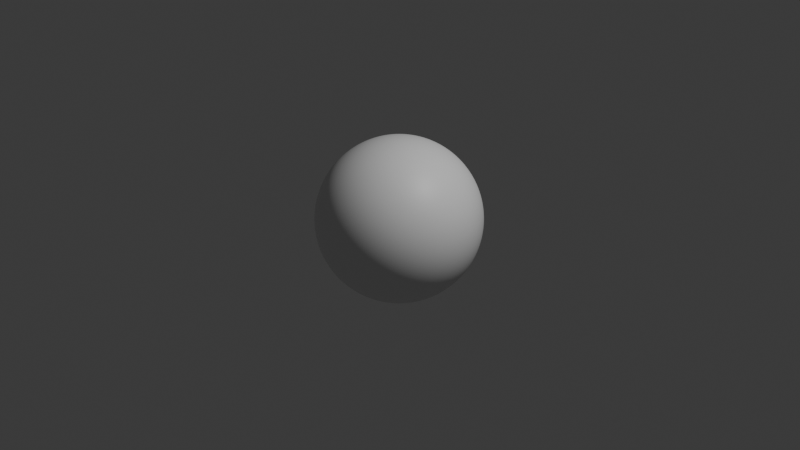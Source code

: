 # Source: sphere.blend  (saved by Blender 4.0.36; exported with 4.5.12 LTS)
import bpy
from mathutils import Matrix  # noqa: F401  (used for matrix-valued properties, if any)

bpy.ops.wm.read_factory_settings(use_empty=True)
scene = bpy.context.scene
scene.name = 'Scene'

# ---- collections
col_collection = bpy.data.collections.new('Collection'); scene.collection.children.link(col_collection)

# ---- materials (node trees are filled in below, after node groups)
mat_material = bpy.data.materials.new('Material')
mat_material.alpha_threshold = 0.0
mat_material.use_transparent_shadow = False
mat_material.roughness = 0.5
mat_material.line_color = (0.0, 0.0, 0.0, 1.0)

# ---- material node trees
mat_material.use_nodes = True; mat_material.node_tree.nodes.clear()
_N = mat_material.node_tree.nodes; _L = mat_material.node_tree.links
n0 = _N.new('ShaderNodeOutputMaterial'); n0.name = 'Material Output'; n0.location = (300, 300)
n1 = _N.new('ShaderNodeBsdfPrincipled'); n1.name = 'Principled BSDF'; n1.location = (10, 300)
n1.inputs[3].default_value = 1.45
_L.new(n1.outputs[0], n0.inputs[0])
n0.is_active_output = True

# ---- world
world_world = bpy.data.worlds.new('World'); scene.world = world_world
world_world.use_nodes = True; world_world.node_tree.nodes.clear()
_N = world_world.node_tree.nodes; _L = world_world.node_tree.links
n0 = _N.new('ShaderNodeOutputWorld'); n0.name = 'World Output'; n0.location = (300, 300)
n1 = _N.new('ShaderNodeBackground'); n1.name = 'Background'; n1.location = (10, 300)
n1.inputs[0].default_value = (0.05088, 0.05088, 0.05088, 1.0)
_L.new(n1.outputs[0], n0.inputs[0])
n0.is_active_output = True
world_world.color = (0.05088, 0.05088, 0.05088)
world_world.use_sun_shadow = False
world_world.sun_shadow_jitter_overblur = 0.0

# ---- cameras
cam_camera = bpy.data.cameras.new('Camera')
cam_camera.clip_end = 100.0
cam_camera.ortho_scale = 7.314

# ---- lights
light_light = bpy.data.lights.new('Light', 'POINT')
light_light.transmission_factor = 0.0
light_light.use_soft_falloff = False
light_light.energy = 1000.0
light_light.shadow_soft_size = 0.1
light_light.shadow_maximum_resolution = 0.006
light_light.use_absolute_resolution = True

# ---- meshes
me_cube = bpy.data.meshes.new('Cube')
me_cube.from_pydata([(1.0, 1.0, 1.0), (1.0, 1.0, -1.0), (1.0, -1.0, 1.0), (1.0, -1.0, -1.0), (-1.0, 1.0, 1.0), (-1.0, 1.0, -1.0), (-1.0, -1.0, 1.0), (-1.0, -1.0, -1.0)], [], [(0, 4, 6, 2), (3, 2, 6, 7), (7, 6, 4, 5), (5, 1, 3, 7), (1, 0, 2, 3), (5, 4, 0, 1)])
_uv = me_cube.uv_layers.new(name='UVMap')
_uv.uv.foreach_set('vector', [0.625, 0.5, 0.875, 0.5, 0.875, 0.75, 0.625, 0.75, 0.375, 0.75, 0.625, 0.75, 0.625, 1.0, 0.375, 1.0, 0.375, 0.0, 0.625, 0.0, 0.625, 0.25, 0.375, 0.25, 0.125, 0.5, 0.375, 0.5, 0.375, 0.75, 0.125, 0.75, 0.375, 0.5, 0.625, 0.5, 0.625, 0.75, 0.375, 0.75, 0.375, 0.25, 0.625, 0.25, 0.625, 0.5, 0.375, 0.5])
me_cube.materials.append(mat_material)
me_cube.use_mirror_vertex_groups = False
me_cube.update()

# ---- objects
ob_cube = bpy.data.objects.new('Cube', me_cube)
ob_light = bpy.data.objects.new('Light', light_light)
ob_camera = bpy.data.objects.new('Camera', cam_camera)

# ---- transforms, parenting, visibility, modifiers, constraints
ob_cube.location = (0.0, 0.0, 0.0)
ob_cube.lock_rotations_4d = False
ob_cube.empty_display_type = 'ARROWS'
ob_cube.lineart.crease_threshold = 0.0
_m = ob_cube.modifiers.new('Subdivision', 'SUBSURF')
_m.levels = 6
_m.render_levels = 6
_m = ob_cube.modifiers.new('Cast', 'CAST')
_m.factor = 1.0
ob_light.location = (4.076, 1.005, 5.904)
ob_light.rotation_euler = (0.6503, 0.05522, 1.866)
ob_light.lock_rotations_4d = False
ob_light.empty_display_type = 'ARROWS'
ob_light.color = (0.0, 0.0, 0.0, 0.0)
ob_light.lineart.crease_threshold = 0.0
ob_camera.location = (7.359, -6.926, 4.958)
ob_camera.rotation_euler = (1.109, 0.0, 0.8149)
ob_camera.lock_rotations_4d = False
ob_camera.empty_display_type = 'ARROWS'
ob_camera.color = (0.0, 0.0, 0.0, 0.0)
ob_camera.display_type = 'WIRE'
ob_camera.lineart.crease_threshold = 0.0

# ---- collection membership
col_collection.objects.link(ob_cube)
col_collection.objects.link(ob_light)
col_collection.objects.link(ob_camera)

# ---- scene / render settings (as saved in the file)
scene.camera = ob_camera
scene.frame_start = 1; scene.frame_end = 250; scene.frame_set(3)
scene.render.engine = 'BLENDER_EEVEE_NEXT'
scene.cycles.sampling_pattern = 'TABULATED_SOBOL'
bpy.context.view_layer.update()
